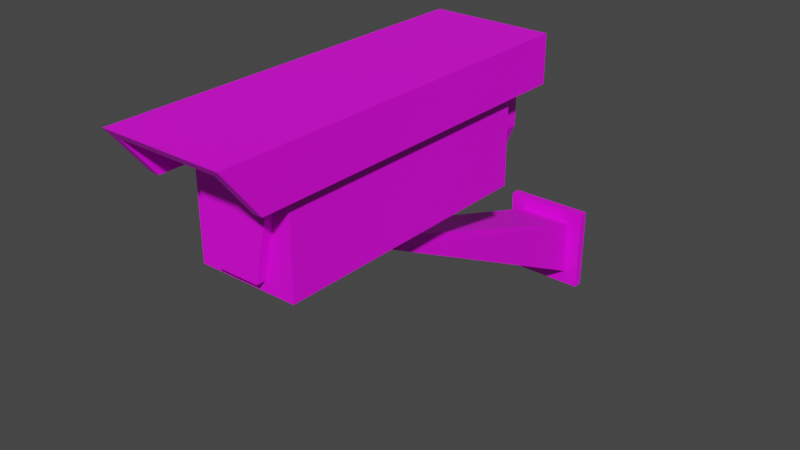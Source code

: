 # Source: Camera01.blend  (saved by Blender 4.2.66; exported with 4.5.12 LTS)
import bpy
from mathutils import Matrix  # noqa: F401  (used for matrix-valued properties, if any)

bpy.ops.wm.read_factory_settings(use_empty=True)
scene = bpy.context.scene
scene.name = 'Scene'

# ---- collections
col_collection = bpy.data.collections.new('Collection'); scene.collection.children.link(col_collection)

# ---- images (referenced by path relative to the original .blend; pixels are not part of the script)
import os
ASSET_DIR = os.environ.get("B2B_ASSET_DIR", "")  # directory of the original .blend (textures are referenced by path, not embedded)
HERE = os.path.dirname(os.path.abspath(__file__))  # packed textures are extracted next to this script under _unpacked/

def load_image(name, relpath, width, height, colorspace="sRGB"):
    """Load a texture the original file referenced (path relative to the .blend, or extracted next to this script)."""
    p = next((c for c in (os.path.join(HERE, relpath), os.path.join(ASSET_DIR, relpath)) if relpath and os.path.exists(c)), "")
    if p:
        img = bpy.data.images.load(p, check_existing=True)
        img.name = name
    else:  # same state as the original file: an image datablock whose file is absent (Cycles renders it pink)
        img = bpy.data.images.new(name, width, height)
        img.source = "FILE"
        img.filepath = "//" + (relpath or name)
    img.colorspace_settings.name = colorspace
    return img
img_camera01_a_png_001 = load_image('Camera01_a.png.001', 'Camera01_a.png', 1024, 1024, 'sRGB')

# ---- materials (node trees are filled in below, after node groups)
mat_primary = bpy.data.materials.new('Primary')
mat_primary.alpha_threshold = 0.0
mat_primary.use_transparent_shadow = False
mat_primary.roughness = 0.5
mat_primary.line_color = (0.0, 0.0, 0.0, 1.0)

# ---- node groups
ng_auto_smooth = bpy.data.node_groups.new('Auto Smooth', 'GeometryNodeTree')
_s = ng_auto_smooth.interface.new_socket(name='Geometry', in_out='OUTPUT', socket_type='NodeSocketGeometry')
_s = ng_auto_smooth.interface.new_socket(name='Geometry', in_out='INPUT', socket_type='NodeSocketGeometry')
_s = ng_auto_smooth.interface.new_socket(name='Angle', in_out='INPUT', socket_type='NodeSocketFloat')
_s.subtype = 'ANGLE'
_s.min_value = 0.0
_s.max_value = 3.142
ng_auto_smooth.is_modifier = True
_N = ng_auto_smooth.nodes; _L = ng_auto_smooth.links
n0 = _N.new('NodeGroupOutput'); n0.name = 'Group Output'; n0.location = (480, -100)
n1 = _N.new('NodeGroupInput'); n1.name = 'Group Input'; n1.location = (-420, -300)
n2 = _N.new('NodeGroupInput'); n2.name = 'Group Input.001'; n2.location = (-60, -100)
n3 = _N.new('GeometryNodeSetShadeSmooth'); n3.name = 'Set Shade Smooth'; n3.location = (120, -100)
n3.domain = 'EDGE'
n4 = _N.new('GeometryNodeSetShadeSmooth'); n4.name = 'Set Shade Smooth.001'; n4.location = (300, -100)
n5 = _N.new('GeometryNodeInputMeshEdgeAngle'); n5.name = 'Edge Angle'; n5.location = (-420, -220)
n6 = _N.new('GeometryNodeInputEdgeSmooth'); n6.name = 'Is Edge Smooth'; n6.location = (-60, -160)
n7 = _N.new('GeometryNodeInputShadeSmooth'); n7.name = 'Is Face Smooth'; n7.location = (-240, -340)
n8 = _N.new('FunctionNodeBooleanMath'); n8.name = 'Boolean Math'; n8.location = (-60, -220)
n9 = _N.new('FunctionNodeCompare'); n9.name = 'Compare'; n9.location = (-240, -180)
n9.operation = 'LESS_EQUAL'
_L.new(n5.outputs[0], n9.inputs[0])
_L.new(n4.outputs[0], n0.inputs[0])
_L.new(n1.outputs[1], n9.inputs[1])
_L.new(n9.outputs[0], n8.inputs[0])
_L.new(n7.outputs[0], n8.inputs[1])
_L.new(n2.outputs[0], n3.inputs[0])
_L.new(n6.outputs[0], n3.inputs[1])
_L.new(n3.outputs[0], n4.inputs[0])
_L.new(n8.outputs[0], n3.inputs[2])
n0.is_active_output = True

# ---- material node trees
mat_primary.use_nodes = True; mat_primary.node_tree.nodes.clear()
_N = mat_primary.node_tree.nodes; _L = mat_primary.node_tree.links
n0 = _N.new('ShaderNodeOutputMaterial'); n0.name = 'Material Output'; n0.location = (300, 300)
n1 = _N.new('ShaderNodeBsdfPrincipled'); n1.name = 'Principled BSDF'; n1.location = (10, 300)
n1.distribution = 'GGX'
n1.subsurface_method = 'RANDOM_WALK_SKIN'
n1.inputs[3].default_value = 1.45
n1.inputs[27].default_value = (0.0, 0.0, 0.0, 1.0)
n1.inputs[28].default_value = 1.0
n2 = _N.new('ShaderNodeTexImage'); n2.name = 'Image Texture'; n2.location = (-280, 280)
n2.image = img_camera01_a_png_001
n2.interpolation = 'Closest'
_L.new(n1.outputs[0], n0.inputs[0])
_L.new(n2.outputs[0], n1.inputs[0])
n0.is_active_output = True

# ---- world
world_world = bpy.data.worlds.new('World'); scene.world = world_world
world_world.use_nodes = True; world_world.node_tree.nodes.clear()
_N = world_world.node_tree.nodes; _L = world_world.node_tree.links
n0 = _N.new('ShaderNodeOutputWorld'); n0.name = 'World Output'; n0.location = (300, 300)
n1 = _N.new('ShaderNodeBackground'); n1.name = 'Background'; n1.location = (10, 300)
n1.inputs[0].default_value = (0.05088, 0.05088, 0.05088, 1.0)
_L.new(n1.outputs[0], n0.inputs[0])
n0.is_active_output = True
world_world.color = (0.05088, 0.05088, 0.05088)
world_world.use_sun_shadow = False
world_world.sun_shadow_jitter_overblur = 0.0

# ---- meshes
me_cube = bpy.data.meshes.new('Cube')
me_cube.from_pydata([(0.065, 0.1329, -0.0125), (0.065, -0.2225, -0.0125), (0.065, 0.1329, 0.1036), (0.04768, -0.235, 0.09109), (0.065, -0.2675, 0.1036), (0.04875, 0.1329, 0.1419), (0.04875, 0.1725, 0.1419), (0.04875, 0.1329, 0.04794), (0.04875, 0.1725, 0.04794), (0.02437, 0.1329, -0.0125), (0.02437, 0.1725, -0.0125), (0.0278, -0.2225, 0.001237), (0.0278, -0.235, 0.001237), (6.457e-10, -0.2225, -0.0125), (6.457e-10, 0.1329, 0.1036), (6.457e-10, 0.1329, 0.1544), (6.457e-10, -0.2225, 0.001237), (6.457e-10, -0.235, 0.001237), (6.457e-10, -0.235, 0.09109), (6.457e-10, -0.235, 0.1419), (6.457e-10, 0.1329, 0.1419), (6.457e-10, 0.1725, 0.1419), (6.457e-10, 0.1725, 0.04794), (6.457e-10, 0.1329, -0.0125), (6.457e-10, 0.1725, -0.0125), (0.04768, -0.2225, 0.09109), (0.065, -0.2225, 0.1036), (0.04036, -0.235, 0.1419), (0.04036, -0.2225, 0.09109), (0.04036, -0.2225, 0.1419), (0.0775, 0.1329, 0.1643), (0.0775, -0.2225, 0.1643), (0.0775, 0.185, 0.1643), (0.065, 0.185, 0.1036), (6.457e-10, 0.1329, 0.1643), (0.0775, -0.2225, 0.1036), (0.0775, -0.315, 0.1643), (0.0775, -0.2675, 0.1036), (0.065, -0.3073, 0.1544), (0.0775, 0.1329, 0.1036), (0.0775, 0.185, 0.1036), (0.065, 0.1329, 0.1544), (6.457e-10, -0.2225, 0.1643), (0.065, 0.185, 0.1544), (6.457e-10, 0.185, 0.1643), (6.457e-10, -0.315, 0.1643), (6.457e-10, 0.185, 0.1544), (0.065, -0.2225, 0.1544), (6.457e-10, -0.3073, 0.1544), (6.457e-10, -0.2225, 0.1544)], [(25, 28)], [(4, 38, 47, 26), (23, 0, 1, 13), (23, 14, 2, 0), (0, 2, 26, 1), (8, 7, 9, 10), (6, 5, 7, 8), (21, 6, 8, 22), (22, 8, 10, 24), (16, 11, 12, 17), (11, 25, 3, 12), (18, 3, 27, 19), (2, 14, 15, 41), (12, 3, 18, 17), (9, 23, 24, 10), (5, 6, 21, 20), (3, 25, 29, 27), (13, 1, 47, 49), (39, 30, 31, 35), (34, 30, 32, 44), (30, 39, 40, 32), (35, 31, 36, 37), (48, 38, 36, 45), (38, 4, 37, 36), (41, 15, 46, 43), (2, 33, 40, 39), (33, 2, 41, 43), (32, 40, 33, 43), (32, 43, 46, 44), (31, 42, 45, 36), (30, 34, 42, 31), (37, 4, 26, 35), (49, 47, 38, 48)])
_uv = me_cube.uv_layers.new(name='UVMap')
_uv.uv.foreach_set('vector', [0.3722, 0.2344, 0.4111, 0.375, 0.3444, 0.375, 0.3444, 0.2344, 0.6471, 0.08333, 0.6471, 0.25, 0.3971, 0.25, 0.3971, 0.08333, 0.1765, 0.25, 0.1765, 0.6667, 0.1176, 0.6667, 0.1176, 0.25, 0.6471, 0.25, 0.6471, 0.6667, 0.3971, 0.6667, 0.3971, 0.25, 0.3676, 0.4583, 0.3971, 0.4583, 0.3971, 0.25, 0.3676, 0.25, 0.3676, 0.75, 0.3971, 0.75, 0.3971, 0.4583, 0.3676, 0.4583, 0.9556, 0.5469, 0.9, 0.5469, 0.9, 0.2656, 0.9556, 0.2656, 0.9556, 0.2656, 0.9, 0.2656, 0.9278, 0.07812, 0.9556, 0.07812, 0.1833, 0.0, 0.1833, 0.2344, 0.2111, 0.2344, 0.2111, 0.0, 0.2056, 0.09375, 0.2056, 0.4531, 0.1889, 0.4531, 0.1889, 0.09375, 0.06111, 0.5312, 0.1056, 0.5312, 0.09444, 0.6406, 0.06111, 0.6406, 0.3111, 0.6406, 0.4, 0.6406, 0.4, 0.875, 0.3111, 0.875, 0.09444, 0.375, 0.1056, 0.5312, 0.06111, 0.5312, 0.06111, 0.375, 0.5392, 0.5, 0.5392, 0.375, 0.5392, 0.375, 0.5392, 0.5, 0.5392, 0.5, 0.5392, 0.5, 0.5392, 0.375, 0.5392, 0.375, 0.1889, 0.4531, 0.2056, 0.4531, 0.2056, 0.6562, 0.1889, 0.6562, 0.08333, 0.3438, 0.1111, 0.3438, 0.1111, 0.6562, 0.06111, 0.6562, 0.6471, 0.6667, 0.6471, 0.7917, 0.3971, 0.7917, 0.3971, 0.6667, 0.6471, 0.8333, 0.6471, 1.0, 0.6765, 1.0, 0.6765, 0.8333, 0.6471, 0.7917, 0.6471, 0.6667, 0.6765, 0.6667, 0.6765, 0.7917, 0.3971, 0.6667, 0.3971, 0.7917, 0.3235, 0.7917, 0.3529, 0.6667, 0.6765, 0.8333, 0.5588, 0.8333, 0.5441, 0.7917, 0.6765, 0.7917, 0.3676, 0.4583, 0.25, 0.4583, 0.25, 0.4167, 0.3676, 0.4167, 0.5, 0.6406, 0.5, 0.875, 0.4056, 0.875, 0.4056, 0.6406, 0.5392, 0.476, 0.5392, 0.476, 0.5392, 0.5, 0.5392, 0.5, 0.3111, 0.6406, 0.4, 0.6406, 0.4, 0.875, 0.3111, 0.875, 0.25, 0.4167, 0.3824, 0.4167, 0.3824, 0.4583, 0.2647, 0.4583, 0.5735, 0.7917, 0.5882, 0.8333, 0.6765, 0.8333, 0.6765, 0.7917, 0.3971, 1.0, 0.3971, 0.8333, 0.3235, 0.8333, 0.3235, 1.0, 0.6471, 1.0, 0.6471, 0.8333, 0.3971, 0.8333, 0.3971, 1.0, 0.3389, 0.2969, 0.3389, 0.3594, 0.2611, 0.3594, 0.2611, 0.2969, 0.1389, 1.0, 0.1389, 0.6562, 0.2611, 0.6562, 0.2611, 1.0])
me_cube.materials.append(mat_primary)
me_cube.use_mirror_vertex_groups = False
me_cube.update()
me_cylinder = bpy.data.meshes.new('Cylinder')
me_cylinder.from_pydata([(-6.457e-10, -0.3134, 0.1421), (-6.457e-10, -0.3134, 0.2314), (0.03031, -0.3309, 0.1421), (0.03031, -0.3309, 0.2314), (0.03031, -0.3659, 0.1421), (0.03031, -0.3659, 0.2314), (-6.457e-10, -0.3834, 0.1421), (-6.457e-10, -0.3834, 0.2314), (-0.03031, -0.3659, 0.1421), (-0.03031, -0.3659, 0.2314), (-0.03031, -0.3309, 0.1421), (-0.03031, -0.3309, 0.2314), (-0.0375, -0.0125, -0.0375), (-0.025, -0.3734, 0.1421), (-0.0375, -0.0125, 0.0375), (-0.025, -0.3234, 0.1421), (0.0375, -0.0125, -0.0375), (0.025, -0.3734, 0.1421), (0.0375, -0.0125, 0.0375), (0.025, -0.3234, 0.1421), (-0.05625, -0.0125, 0.05625), (-0.05625, -0.0125, -0.05625), (0.05625, -0.0125, 0.05625), (0.05625, -0.0125, -0.05625), (-0.05625, -4.768e-07, 0.05625), (-0.05625, -4.768e-07, -0.05625), (0.05625, -4.768e-07, 0.05625), (0.05625, -4.768e-07, -0.05625)], [], [(0, 1, 3, 2), (2, 3, 5, 4), (4, 5, 7, 6), (6, 7, 9, 8), (8, 9, 11, 10), (10, 11, 1, 0), (6, 8, 10, 0), (0, 2, 4, 6), (12, 13, 15, 14), (14, 15, 19, 18), (18, 19, 17, 16), (16, 17, 13, 12), (14, 18, 22, 20), (23, 21, 25, 27), (12, 14, 20, 21), (18, 16, 23, 22), (16, 12, 21, 23), (20, 22, 26, 24), (22, 23, 27, 26), (21, 20, 24, 25)])
_uv = me_cylinder.uv_layers.new(name='UVMap')
_uv.uv.foreach_set('vector', [0.6324, 0.75, 0.6324, 0.7917, 0.6029, 0.7917, 0.6029, 0.75, 0.6029, 0.75, 0.6029, 0.7917, 0.5882, 0.7917, 0.5882, 0.75, 0.5882, 0.75, 0.5882, 0.7917, 0.5588, 0.7917, 0.5588, 0.75, 0.5588, 0.75, 0.5588, 0.7917, 0.5294, 0.7917, 0.5294, 0.75, 0.5294, 0.75, 0.5294, 0.7917, 0.5147, 0.7917, 0.5147, 0.75, 0.5147, 0.75, 0.5147, 0.7917, 0.4853, 0.7917, 0.4853, 0.75, 0.5, 0.5, 0.3333, 0.5, 0.1667, 0.5, -8.941e-08, 0.5, -8.941e-08, 0.5, 0.8333, 0.5, 0.6667, 0.5, 0.5, 0.5, 0.4853, 0.75, 0.8088, 0.75, 0.8088, 0.8333, 0.4853, 0.8333, 0.4265, 0.75, 0.75, 0.75, 0.75, 0.8333, 0.4265, 0.8333, 0.4706, 0.75, 0.7794, 0.75, 0.7794, 0.8333, 0.4706, 0.8333, 0.4265, 0.75, 0.75, 0.75, 0.75, 0.8333, 0.4265, 0.8333, 0.4853, 0.7917, 0.5294, 0.7917, 0.5441, 0.8333, 0.4853, 0.8333, 0.5, 0.75, 0.5, 0.875, 0.5, 0.875, 0.5, 0.75, 0.4853, 0.7917, 0.4853, 0.75, 0.5, 0.75, 0.5, 0.8333, 0.4853, 0.75, 0.4853, 0.7917, 0.5, 0.8333, 0.5, 0.75, 0.4853, 0.8333, 0.5441, 0.8333, 0.5294, 0.7917, 0.4853, 0.7917, 0.5, 0.75, 0.5, 0.875, 0.5, 0.875, 0.5, 0.75, 0.4853, 0.75, 0.4853, 0.8333, 0.5, 0.8333, 0.5, 0.75, 0.4853, 0.75, 0.4853, 0.8333, 0.5, 0.8333, 0.5, 0.75])
me_cylinder.materials.append(mat_primary)
me_cylinder.update()

# ---- objects
ob_camera01_case = bpy.data.objects.new('Camera01.Case', me_cube)
ob_camera01_base = bpy.data.objects.new('Camera01.Base', me_cylinder)

# ---- transforms, parenting, visibility, modifiers, constraints
ob_camera01_case.parent = ob_camera01_base
ob_camera01_case.location = (-6.457e-10, -0.3484, 0.1896)
ob_camera01_case.lock_rotations_4d = False
ob_camera01_case.empty_display_type = 'ARROWS'
ob_camera01_case.lineart.crease_threshold = 0.0
_m = ob_camera01_case.modifiers.new('Mirror', 'MIRROR')
_m = ob_camera01_case.modifiers.new('Auto Smooth', 'NODES')
_m.node_group = ng_auto_smooth
_gi = [s.identifier for s in ng_auto_smooth.interface.items_tree if s.item_type == 'SOCKET' and s.in_out == 'INPUT']
_m[_gi[1]] = 0.5236  # Angle
ob_camera01_base.location = (0.0, 0.0, 0.0)

# ---- collection membership
col_collection.objects.link(ob_camera01_case)
col_collection.objects.link(ob_camera01_base)

# ---- scene / render settings (as saved in the file)
scene.frame_start = 1; scene.frame_end = 250; scene.frame_set(1)
scene.render.engine = 'BLENDER_EEVEE_NEXT'
scene.cycles.sampling_pattern = 'TABULATED_SOBOL'
scene.view_settings.view_transform = 'Filmic'
bpy.context.view_layer.update()

# ---- added for rendering (the .blend has no active camera and no usable light): camera, sun
cam_auto = bpy.data.cameras.new('AutoCamera')
cam_auto.lens = 50.0
cam_auto.sensor_width = 36.0
cam_auto.clip_end = 1000.0
ob_auto_camera = bpy.data.objects.new('AutoCamera', cam_auto)
scene.collection.objects.link(ob_auto_camera)
ob_auto_camera.location = (0.73577, -1.21464, 0.737448)
ob_auto_camera.rotation_euler = (1.09748, -7.21219e-08, 0.694738)
scene.camera = ob_auto_camera
light_auto_sun = bpy.data.lights.new('AutoSun', 'SUN')
light_auto_sun.energy = 3.0
light_auto_sun.angle = 0.0523599
ob_auto_sun = bpy.data.objects.new('AutoSun', light_auto_sun)
scene.collection.objects.link(ob_auto_sun)
ob_auto_sun.rotation_euler = (0.872665, 0.174533, 0.523599)
bpy.context.view_layer.update()
